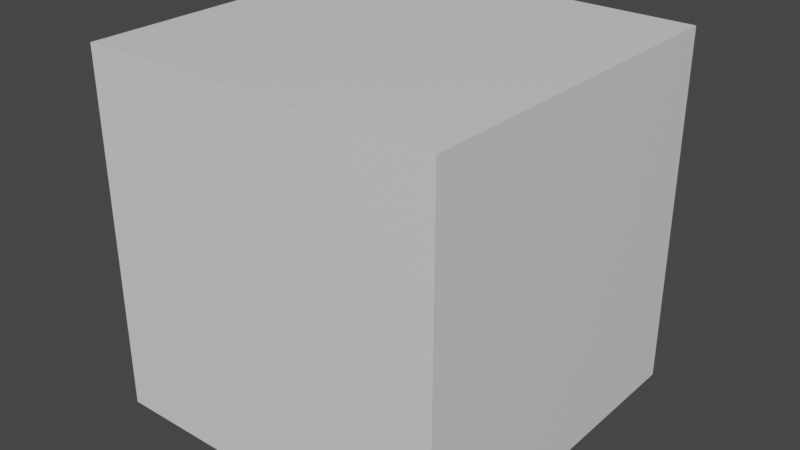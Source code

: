 # Source: sphere.blend  (saved by Blender 2.82.7; exported with 4.5.12 LTS)
import bpy
from mathutils import Matrix  # noqa: F401  (used for matrix-valued properties, if any)

bpy.ops.wm.read_factory_settings(use_empty=True)
scene = bpy.context.scene
scene.name = 'Scene'

# ---- collections
col_collection = bpy.data.collections.new('Collection'); scene.collection.children.link(col_collection)

# ---- materials (node trees are filled in below, after node groups)
mat_material = bpy.data.materials.new('Material')
mat_material.alpha_threshold = 0.0
mat_material.use_transparent_shadow = False
mat_material.line_color = (0.0, 0.0, 0.0, 1.0)

# ---- material node trees
mat_material.use_nodes = True; mat_material.node_tree.nodes.clear()
_N = mat_material.node_tree.nodes; _L = mat_material.node_tree.links
n0 = _N.new('ShaderNodeOutputMaterial'); n0.name = 'Material Output'; n0.location = (300, 300)
n1 = _N.new('ShaderNodeBsdfPrincipled'); n1.name = 'Principled BSDF'; n1.location = (10, 300)
n1.distribution = 'GGX'
n1.subsurface_method = 'BURLEY'
n1.inputs[2].default_value = 0.4
n1.inputs[3].default_value = 1.45
n1.inputs[27].default_value = (0.0, 0.0, 0.0, 1.0)
n1.inputs[28].default_value = 1.0
_L.new(n1.outputs[0], n0.inputs[0])
n0.is_active_output = True

# ---- world
world_world = bpy.data.worlds.new('World'); scene.world = world_world
world_world.use_nodes = True; world_world.node_tree.nodes.clear()
_N = world_world.node_tree.nodes; _L = world_world.node_tree.links
n0 = _N.new('ShaderNodeOutputWorld'); n0.name = 'World Output'; n0.location = (300, 300)
n1 = _N.new('ShaderNodeBackground'); n1.name = 'Background'; n1.location = (10, 300)
n1.inputs[0].default_value = (0.05088, 0.05088, 0.05088, 1.0)
_L.new(n1.outputs[0], n0.inputs[0])
n0.is_active_output = True
world_world.color = (0.05088, 0.05088, 0.05088)
world_world.use_sun_shadow = False
world_world.sun_shadow_jitter_overblur = 0.0

# ---- meshes
me_cube = bpy.data.meshes.new('Cube')
me_cube.from_pydata([(1.0, 1.0, 1.0), (1.0, 1.0, -1.0), (1.0, -1.0, 1.0), (1.0, -1.0, -1.0), (-1.0, 1.0, 1.0), (-1.0, 1.0, -1.0), (-1.0, -1.0, 1.0), (-1.0, -1.0, -1.0)], [], [(0, 4, 6, 2), (3, 2, 6, 7), (7, 6, 4, 5), (5, 1, 3, 7), (1, 0, 2, 3), (5, 4, 0, 1)])
_uv = me_cube.uv_layers.new(name='UVMap')
_uv.uv.foreach_set('vector', [0.625, 0.5, 0.875, 0.5, 0.875, 0.75, 0.625, 0.75, 0.375, 0.75, 0.625, 0.75, 0.625, 1.0, 0.375, 1.0, 0.375, 0.0, 0.625, 0.0, 0.625, 0.25, 0.375, 0.25, 0.125, 0.5, 0.375, 0.5, 0.375, 0.75, 0.125, 0.75, 0.375, 0.5, 0.625, 0.5, 0.625, 0.75, 0.375, 0.75, 0.375, 0.25, 0.625, 0.25, 0.625, 0.5, 0.375, 0.5])
me_cube.materials.append(mat_material)
me_cube.use_remesh_preserve_volume = False
me_cube.use_remesh_preserve_attributes = False
me_cube.use_mirror_vertex_groups = False
me_cube.update()

# ---- objects
ob_cube = bpy.data.objects.new('Cube', me_cube)

# ---- transforms, parenting, visibility, modifiers, constraints
ob_cube.location = (0.0, 0.0, 0.0)
ob_cube.lock_rotations_4d = False
ob_cube.empty_display_type = 'ARROWS'
ob_cube.lineart.crease_threshold = 0.0

# ---- collection membership
col_collection.objects.link(ob_cube)

# ---- scene / render settings (as saved in the file)
scene.frame_start = 1; scene.frame_end = 250; scene.frame_set(1)
scene.render.engine = 'BLENDER_EEVEE_NEXT'
scene.cycles.use_denoising = False
scene.cycles.samples = 128
scene.cycles.sampling_pattern = 'TABULATED_SOBOL'
scene.cycles.use_adaptive_sampling = False
scene.cycles.use_light_tree = False
scene.view_settings.view_transform = 'Filmic'
bpy.context.view_layer.update()

# ---- added for rendering (the .blend has no active camera and no usable light): camera, sun
cam_auto = bpy.data.cameras.new('AutoCamera')
cam_auto.lens = 50.0
cam_auto.sensor_width = 36.0
cam_auto.clip_end = 1000.0
ob_auto_camera = bpy.data.objects.new('AutoCamera', cam_auto)
scene.collection.objects.link(ob_auto_camera)
ob_auto_camera.location = (3.20507, -3.84609, 2.56406)
ob_auto_camera.rotation_euler = (1.09748, -7.21219e-08, 0.694738)
scene.camera = ob_auto_camera
light_auto_sun = bpy.data.lights.new('AutoSun', 'SUN')
light_auto_sun.energy = 3.0
light_auto_sun.angle = 0.0523599
ob_auto_sun = bpy.data.objects.new('AutoSun', light_auto_sun)
scene.collection.objects.link(ob_auto_sun)
ob_auto_sun.rotation_euler = (0.872665, 0.174533, 0.523599)
bpy.context.view_layer.update()

